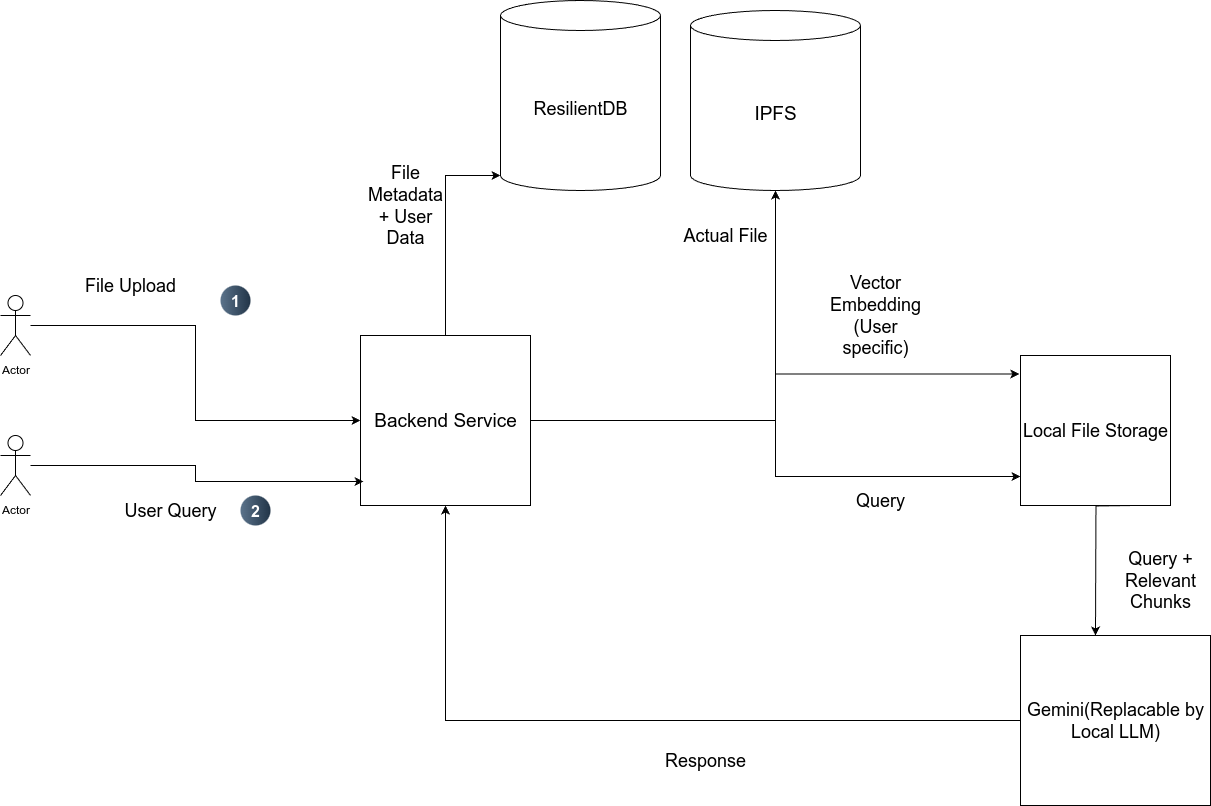

The diagram above was exported from draw.io. Its source (the exported page's mxGraphModel, read from the mxfile embedded in the PNG):
<mxGraphModel dx="2443" dy="2006" grid="1" gridSize="10" guides="1" tooltips="1" connect="1" arrows="1" fold="1" page="1" pageScale="1" pageWidth="850" pageHeight="1100" math="0" shadow="0">
  <root>
    <mxCell id="0" />
    <mxCell id="1" parent="0" />
    <mxCell id="za9_zbsq71nob71nTX9_-1" value="&lt;font style=&quot;font-size: 18px;&quot;&gt;ResilientDB&lt;/font&gt;" style="shape=cylinder3;whiteSpace=wrap;html=1;boundedLbl=1;backgroundOutline=1;size=15;" vertex="1" parent="1">
      <mxGeometry x="280" y="-145" width="160" height="190" as="geometry" />
    </mxCell>
    <mxCell id="za9_zbsq71nob71nTX9_-6" style="edgeStyle=orthogonalEdgeStyle;rounded=0;orthogonalLoop=1;jettySize=auto;html=1;entryX=0;entryY=0.5;entryDx=0;entryDy=0;" edge="1" parent="1" source="za9_zbsq71nob71nTX9_-2" target="za9_zbsq71nob71nTX9_-4">
      <mxGeometry relative="1" as="geometry" />
    </mxCell>
    <mxCell id="za9_zbsq71nob71nTX9_-2" value="Actor" style="shape=umlActor;verticalLabelPosition=bottom;verticalAlign=top;html=1;outlineConnect=0;" vertex="1" parent="1">
      <mxGeometry x="-220" y="150" width="30" height="60" as="geometry" />
    </mxCell>
    <mxCell id="za9_zbsq71nob71nTX9_-4" value="&lt;font style=&quot;font-size: 19px;&quot;&gt;Backend Service&lt;/font&gt;" style="whiteSpace=wrap;html=1;aspect=fixed;" vertex="1" parent="1">
      <mxGeometry x="140" y="190" width="170" height="170" as="geometry" />
    </mxCell>
    <mxCell id="za9_zbsq71nob71nTX9_-5" value="&lt;font style=&quot;font-size: 19px;&quot;&gt;IPFS&lt;/font&gt;" style="shape=cylinder3;whiteSpace=wrap;html=1;boundedLbl=1;backgroundOutline=1;size=15;" vertex="1" parent="1">
      <mxGeometry x="470" y="-135" width="170" height="180" as="geometry" />
    </mxCell>
    <mxCell id="za9_zbsq71nob71nTX9_-25" style="edgeStyle=orthogonalEdgeStyle;rounded=0;orthogonalLoop=1;jettySize=auto;html=1;" edge="1" parent="1">
      <mxGeometry relative="1" as="geometry">
        <mxPoint x="875" y="490" as="targetPoint" />
        <mxPoint x="915" y="360" as="sourcePoint" />
      </mxGeometry>
    </mxCell>
    <mxCell id="za9_zbsq71nob71nTX9_-7" value="&lt;font style=&quot;font-size: 18px;&quot;&gt;Local File Storage&lt;/font&gt;" style="whiteSpace=wrap;html=1;aspect=fixed;" vertex="1" parent="1">
      <mxGeometry x="800" y="210" width="150" height="150" as="geometry" />
    </mxCell>
    <mxCell id="za9_zbsq71nob71nTX9_-8" value="&lt;font style=&quot;font-size: 18px;&quot;&gt;File Upload&lt;/font&gt;" style="text;html=1;align=center;verticalAlign=middle;whiteSpace=wrap;rounded=0;" vertex="1" parent="1">
      <mxGeometry x="-140" y="105" width="100" height="70" as="geometry" />
    </mxCell>
    <mxCell id="za9_zbsq71nob71nTX9_-11" style="edgeStyle=orthogonalEdgeStyle;rounded=0;orthogonalLoop=1;jettySize=auto;html=1;entryX=0;entryY=1;entryDx=0;entryDy=-15;entryPerimeter=0;" edge="1" parent="1" source="za9_zbsq71nob71nTX9_-4" target="za9_zbsq71nob71nTX9_-1">
      <mxGeometry relative="1" as="geometry" />
    </mxCell>
    <mxCell id="za9_zbsq71nob71nTX9_-12" value="&lt;font style=&quot;font-size: 18px;&quot;&gt;File Metadata + User Data&lt;/font&gt;" style="text;html=1;align=center;verticalAlign=middle;whiteSpace=wrap;rounded=0;" vertex="1" parent="1">
      <mxGeometry x="140" y="30" width="90" height="60" as="geometry" />
    </mxCell>
    <mxCell id="za9_zbsq71nob71nTX9_-14" style="edgeStyle=orthogonalEdgeStyle;rounded=0;orthogonalLoop=1;jettySize=auto;html=1;entryX=0.5;entryY=1;entryDx=0;entryDy=0;entryPerimeter=0;" edge="1" parent="1" source="za9_zbsq71nob71nTX9_-4" target="za9_zbsq71nob71nTX9_-5">
      <mxGeometry relative="1" as="geometry" />
    </mxCell>
    <mxCell id="za9_zbsq71nob71nTX9_-15" value="&lt;font style=&quot;font-size: 18px;&quot;&gt;Actual File&lt;/font&gt;" style="text;html=1;align=center;verticalAlign=middle;whiteSpace=wrap;rounded=0;" vertex="1" parent="1">
      <mxGeometry x="460" y="60" width="90" height="60" as="geometry" />
    </mxCell>
    <mxCell id="za9_zbsq71nob71nTX9_-17" value="&lt;font style=&quot;font-size: 18px;&quot;&gt;Vector Embedding (User specific)&lt;/font&gt;" style="text;html=1;align=center;verticalAlign=middle;whiteSpace=wrap;rounded=0;" vertex="1" parent="1">
      <mxGeometry x="600" y="120" width="110" height="100" as="geometry" />
    </mxCell>
    <mxCell id="za9_zbsq71nob71nTX9_-18" value="Actor" style="shape=umlActor;verticalLabelPosition=bottom;verticalAlign=top;html=1;outlineConnect=0;" vertex="1" parent="1">
      <mxGeometry x="-220" y="290" width="30" height="60" as="geometry" />
    </mxCell>
    <mxCell id="za9_zbsq71nob71nTX9_-19" style="edgeStyle=orthogonalEdgeStyle;rounded=0;orthogonalLoop=1;jettySize=auto;html=1;entryX=0.018;entryY=0.859;entryDx=0;entryDy=0;entryPerimeter=0;" edge="1" parent="1" source="za9_zbsq71nob71nTX9_-18" target="za9_zbsq71nob71nTX9_-4">
      <mxGeometry relative="1" as="geometry" />
    </mxCell>
    <mxCell id="za9_zbsq71nob71nTX9_-20" value="&lt;span style=&quot;font-size: 18px;&quot;&gt;User Query&lt;/span&gt;" style="text;html=1;align=center;verticalAlign=middle;whiteSpace=wrap;rounded=0;" vertex="1" parent="1">
      <mxGeometry x="-100" y="330" width="100" height="70" as="geometry" />
    </mxCell>
    <mxCell id="za9_zbsq71nob71nTX9_-24" style="edgeStyle=orthogonalEdgeStyle;rounded=0;orthogonalLoop=1;jettySize=auto;html=1;entryX=-0.008;entryY=0.123;entryDx=0;entryDy=0;entryPerimeter=0;" edge="1" parent="1" source="za9_zbsq71nob71nTX9_-4" target="za9_zbsq71nob71nTX9_-7">
      <mxGeometry relative="1" as="geometry" />
    </mxCell>
    <mxCell id="za9_zbsq71nob71nTX9_-30" style="edgeStyle=orthogonalEdgeStyle;rounded=0;orthogonalLoop=1;jettySize=auto;html=1;entryX=0.5;entryY=1;entryDx=0;entryDy=0;" edge="1" parent="1" source="za9_zbsq71nob71nTX9_-26" target="za9_zbsq71nob71nTX9_-4">
      <mxGeometry relative="1" as="geometry" />
    </mxCell>
    <mxCell id="za9_zbsq71nob71nTX9_-26" value="&lt;font style=&quot;font-size: 18px;&quot;&gt;Gemini(Replacable by Local LLM)&lt;/font&gt;" style="rounded=0;whiteSpace=wrap;html=1;" vertex="1" parent="1">
      <mxGeometry x="800" y="490" width="190" height="170" as="geometry" />
    </mxCell>
    <mxCell id="za9_zbsq71nob71nTX9_-27" style="edgeStyle=orthogonalEdgeStyle;rounded=0;orthogonalLoop=1;jettySize=auto;html=1;entryX=0;entryY=0.807;entryDx=0;entryDy=0;entryPerimeter=0;" edge="1" parent="1" source="za9_zbsq71nob71nTX9_-4" target="za9_zbsq71nob71nTX9_-7">
      <mxGeometry relative="1" as="geometry" />
    </mxCell>
    <mxCell id="za9_zbsq71nob71nTX9_-28" value="&lt;font style=&quot;font-size: 18px;&quot;&gt;Query&lt;/font&gt;" style="text;html=1;align=center;verticalAlign=middle;whiteSpace=wrap;rounded=0;" vertex="1" parent="1">
      <mxGeometry x="630" y="340" width="60" height="30" as="geometry" />
    </mxCell>
    <mxCell id="za9_zbsq71nob71nTX9_-29" value="&lt;font style=&quot;font-size: 18px;&quot;&gt;Query + Relevant Chunks&lt;/font&gt;" style="text;html=1;align=center;verticalAlign=middle;whiteSpace=wrap;rounded=0;" vertex="1" parent="1">
      <mxGeometry x="890" y="400" width="100" height="70" as="geometry" />
    </mxCell>
    <mxCell id="za9_zbsq71nob71nTX9_-31" value="&lt;font style=&quot;font-size: 18px;&quot;&gt;Response&lt;/font&gt;" style="text;html=1;align=center;verticalAlign=middle;whiteSpace=wrap;rounded=0;" vertex="1" parent="1">
      <mxGeometry x="440" y="590" width="90" height="50" as="geometry" />
    </mxCell>
    <mxCell id="za9_zbsq71nob71nTX9_-32" value="1" style="ellipse;whiteSpace=wrap;html=1;aspect=fixed;rotation=0;gradientColor=#223548;strokeColor=none;gradientDirection=east;fillColor=#5b738b;rounded=0;pointerEvents=0;fontFamily=Helvetica;fontSize=16;fontColor=#FFFFFF;spacingTop=4;spacingBottom=4;spacingLeft=4;spacingRight=4;points=[];fontStyle=1" vertex="1" parent="1">
      <mxGeometry y="140" width="30" height="30" as="geometry" />
    </mxCell>
    <mxCell id="za9_zbsq71nob71nTX9_-33" value="2" style="ellipse;whiteSpace=wrap;html=1;aspect=fixed;rotation=0;gradientColor=#223548;strokeColor=none;gradientDirection=east;fillColor=#5b738b;rounded=0;pointerEvents=0;fontFamily=Helvetica;fontSize=16;fontColor=#FFFFFF;spacingTop=4;spacingBottom=4;spacingLeft=4;spacingRight=4;points=[];fontStyle=1" vertex="1" parent="1">
      <mxGeometry x="20" y="350" width="30" height="30" as="geometry" />
    </mxCell>
  </root>
</mxGraphModel>